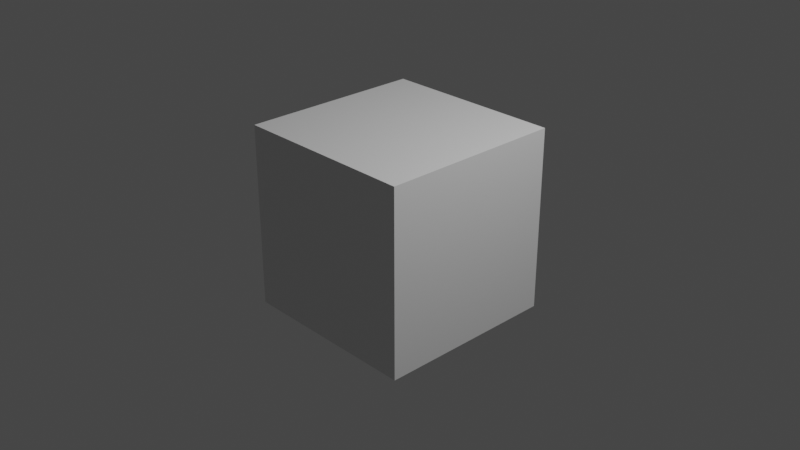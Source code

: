 # Source: Box.blend  (saved by Blender 2.91.10; exported with 4.5.12 LTS)
import bpy
from mathutils import Matrix  # noqa: F401  (used for matrix-valued properties, if any)

bpy.ops.wm.read_factory_settings(use_empty=True)
scene = bpy.context.scene
scene.name = 'Scene'

# ---- collections
col_collection = bpy.data.collections.new('Collection'); scene.collection.children.link(col_collection)

# ---- images (referenced by path relative to the original .blend; pixels are not part of the script)
import os
ASSET_DIR = os.environ.get("B2B_ASSET_DIR", "")  # directory of the original .blend (textures are referenced by path, not embedded)
HERE = os.path.dirname(os.path.abspath(__file__))  # packed textures are extracted next to this script under _unpacked/

def load_image(name, relpath, width, height, colorspace="sRGB"):
    """Load a texture the original file referenced (path relative to the .blend, or extracted next to this script)."""
    p = next((c for c in (os.path.join(HERE, relpath), os.path.join(ASSET_DIR, relpath)) if relpath and os.path.exists(c)), "")
    if p:
        img = bpy.data.images.load(p, check_existing=True)
        img.name = name
    else:  # same state as the original file: an image datablock whose file is absent (Cycles renders it pink)
        img = bpy.data.images.new(name, width, height)
        img.source = "FILE"
        img.filepath = "//" + (relpath or name)
    img.colorspace_settings.name = colorspace
    return img
img_target_png = load_image('target.png', 'target.png', 1024, 1024, 'sRGB')

# ---- materials (node trees are filled in below, after node groups)
mat_material = bpy.data.materials.new('Material')
mat_material.alpha_threshold = 0.0
mat_material.use_transparent_shadow = False
mat_material.line_color = (0.0, 0.0, 0.0, 1.0)
mat_material_001 = bpy.data.materials.new('Material.001')
mat_material_001.use_transparent_shadow = False

# ---- material node trees
mat_material.use_nodes = True; mat_material.node_tree.nodes.clear()
_N = mat_material.node_tree.nodes; _L = mat_material.node_tree.links
n0 = _N.new('ShaderNodeOutputMaterial'); n0.name = 'Material Output'; n0.location = (300, 300)
n1 = _N.new('ShaderNodeBsdfPrincipled'); n1.name = 'Principled BSDF'; n1.location = (10, 300)
n1.distribution = 'GGX'
n1.subsurface_method = 'BURLEY'
n1.inputs[2].default_value = 0.4
n1.inputs[3].default_value = 1.45
n1.inputs[27].default_value = (0.0, 0.0, 0.0, 1.0)
n1.inputs[28].default_value = 1.0
_L.new(n1.outputs[0], n0.inputs[0])
n0.is_active_output = True
mat_material_001.use_nodes = True; mat_material_001.node_tree.nodes.clear()
_N = mat_material_001.node_tree.nodes; _L = mat_material_001.node_tree.links
n0 = _N.new('ShaderNodeBsdfPrincipled'); n0.name = 'Principled BSDF'; n0.location = (10, 300)
n0.distribution = 'GGX'
n0.subsurface_method = 'BURLEY'
n0.inputs[3].default_value = 1.45
n0.inputs[27].default_value = (0.0, 0.0, 0.0, 1.0)
n0.inputs[28].default_value = 1.0
n1 = _N.new('ShaderNodeOutputMaterial'); n1.name = 'Material Output'; n1.location = (300, 300)
n2 = _N.new('ShaderNodeTexImage'); n2.name = 'Image Texture'; n2.location = (-280, 280)
n2.image = img_target_png
_L.new(n0.outputs[0], n1.inputs[0])
_L.new(n2.outputs[0], n0.inputs[0])
n1.is_active_output = True

# ---- world
world_world = bpy.data.worlds.new('World'); scene.world = world_world
world_world.use_nodes = True; world_world.node_tree.nodes.clear()
_N = world_world.node_tree.nodes; _L = world_world.node_tree.links
n0 = _N.new('ShaderNodeOutputWorld'); n0.name = 'World Output'; n0.location = (300, 300)
n1 = _N.new('ShaderNodeBackground'); n1.name = 'Background'; n1.location = (10, 300)
n1.inputs[0].default_value = (0.05088, 0.05088, 0.05088, 1.0)
_L.new(n1.outputs[0], n0.inputs[0])
n0.is_active_output = True
world_world.color = (0.05088, 0.05088, 0.05088)
world_world.use_sun_shadow = False
world_world.sun_shadow_jitter_overblur = 0.0

# ---- cameras
cam_camera = bpy.data.cameras.new('Camera')
cam_camera.clip_end = 100.0
cam_camera.ortho_scale = 7.314

# ---- lights
light_light = bpy.data.lights.new('Light', 'POINT')
light_light.transmission_factor = 0.0
light_light.energy = 1000.0
light_light.shadow_soft_size = 0.1
light_light.shadow_maximum_resolution = 0.006
light_light.use_absolute_resolution = True

# ---- meshes
me_cube = bpy.data.meshes.new('Cube')
me_cube.from_pydata([(1.0, 1.0, 1.0), (1.0, 1.0, -1.0), (1.0, -1.0, 1.0), (1.0, -1.0, -1.0), (-1.0, 1.0, 1.0), (-1.0, 1.0, -1.0), (-1.0, -1.0, 1.0), (-1.0, -1.0, -1.0)], [], [(0, 4, 6, 2), (3, 2, 6, 7), (7, 6, 4, 5), (5, 1, 3, 7), (1, 0, 2, 3), (5, 4, 0, 1)])
_uv = me_cube.uv_layers.new(name='UVMap')
_uv.uv.foreach_set('vector', [0.5105, 0.6512, 0.5105, 0.9479, 0.2833, 0.9479, 0.2832, 0.6512, 0.2832, 0.3544, 0.2832, 0.6512, 0.05596, 0.6512, 0.05594, 0.3545, 0.9651, 0.3544, 0.9651, 0.6511, 0.7378, 0.6511, 0.7378, 0.3544, 0.5105, 0.0577, 0.5105, 0.3544, 0.2832, 0.3544, 0.2832, 0.05772, 0.5105, 0.3544, 0.5105, 0.6512, 0.2832, 0.6512, 0.2832, 0.3544, 0.7378, 0.3544, 0.7378, 0.6511, 0.5105, 0.6512, 0.5105, 0.3544])
me_cube.materials.append(mat_material)
me_cube.materials.append(mat_material_001)
me_cube.use_remesh_preserve_volume = False
me_cube.use_remesh_preserve_attributes = False
me_cube.use_mirror_vertex_groups = False
me_cube.update()

# ---- objects
ob_cube = bpy.data.objects.new('Cube', me_cube)
ob_light = bpy.data.objects.new('Light', light_light)
ob_camera = bpy.data.objects.new('Camera', cam_camera)

# ---- transforms, parenting, visibility, modifiers, constraints
ob_cube.location = (0.0, 0.0, 0.0)
ob_cube.lock_rotations_4d = False
ob_cube.empty_display_type = 'ARROWS'
ob_cube.lineart.crease_threshold = 0.0
ob_light.location = (4.076, 1.005, 5.904)
ob_light.rotation_euler = (0.6503, 0.05522, 1.866)
ob_light.lock_rotations_4d = False
ob_light.empty_display_type = 'ARROWS'
ob_light.color = (0.0, 0.0, 0.0, 0.0)
ob_light.lineart.crease_threshold = 0.0
ob_camera.location = (7.359, -6.926, 4.958)
ob_camera.rotation_euler = (1.109, 0.0, 0.8149)
ob_camera.lock_rotations_4d = False
ob_camera.empty_display_type = 'ARROWS'
ob_camera.color = (0.0, 0.0, 0.0, 0.0)
ob_camera.display_type = 'WIRE'
ob_camera.lineart.crease_threshold = 0.0

# ---- collection membership
col_collection.objects.link(ob_cube)
col_collection.objects.link(ob_light)
col_collection.objects.link(ob_camera)

# ---- scene / render settings (as saved in the file)
scene.camera = ob_camera
scene.frame_start = 1; scene.frame_end = 250; scene.frame_set(1)
scene.render.engine = 'BLENDER_EEVEE_NEXT'
scene.cycles.use_denoising = False
scene.cycles.samples = 128
scene.cycles.sampling_pattern = 'TABULATED_SOBOL'
scene.cycles.use_adaptive_sampling = False
scene.cycles.use_light_tree = False
scene.view_settings.view_transform = 'Filmic'
bpy.context.view_layer.update()
